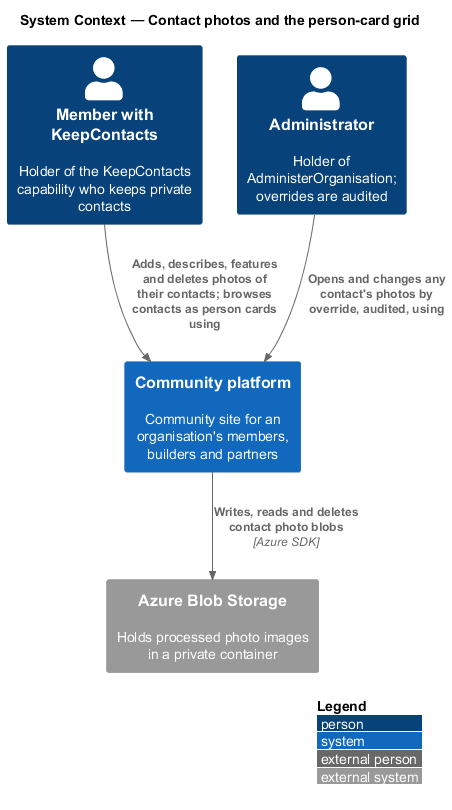

The diagram above was rendered by PlantUML. Its source (embedded in the PNG):
@startuml
!include <C4/C4_Context>
LAYOUT_WITH_LEGEND()
title System Context — Contact photos and the person-card grid
Person(lead, "Member with KeepContacts", "Holder of the KeepContacts capability who keeps private contacts")
Person(admin, "Administrator", "Holder of AdministerOrganisation; overrides are audited")
System(community, "Community platform", "Community site for an organisation's members, builders and partners")
System_Ext(blob, "Azure Blob Storage", "Holds processed photo images in a private container")
Rel(lead, community, "Adds, describes, features and deletes photos of their contacts; browses contacts as person cards using")
Rel(admin, community, "Opens and changes any contact's photos by override, audited, using")
Rel(community, blob, "Writes, reads and deletes contact photo blobs", "Azure SDK")
@enduml